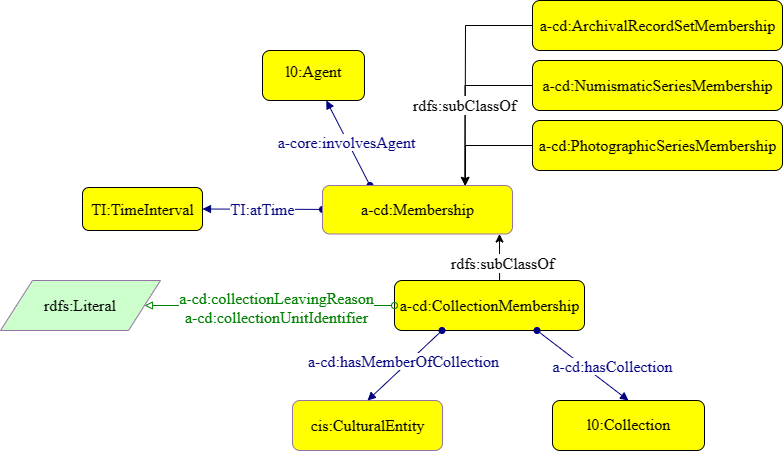

The diagram above was exported from draw.io. Its source (the exported page's mxGraphModel, read from the mxfile embedded in the PNG):
<mxGraphModel dx="890" dy="983" grid="1" gridSize="10" guides="1" tooltips="1" connect="1" arrows="1" fold="1" page="1" pageScale="1" pageWidth="827" pageHeight="1169" math="0" shadow="0">
  <root>
    <mxCell id="XeaKYCO61qXzk3dSmQUT-0" />
    <mxCell id="XeaKYCO61qXzk3dSmQUT-1" parent="XeaKYCO61qXzk3dSmQUT-0" />
    <mxCell id="XeaKYCO61qXzk3dSmQUT-2" value="&lt;font face=&quot;dialog&quot; style=&quot;font-size: 16px&quot;&gt;a-cd:CollectionMembership&lt;br&gt;&lt;/font&gt;" style="graphMlID=n4;shape=rect;rounded=1;arcsize=30;strokeWidth=1.0;fontFamily=Helvetica;fontSize=12;align=center;html=1;fillColor=#FFFF00;" parent="XeaKYCO61qXzk3dSmQUT-1" vertex="1">
      <mxGeometry x="402" y="340" width="190" height="50" as="geometry" />
    </mxCell>
    <mxCell id="XeaKYCO61qXzk3dSmQUT-3" value="&lt;font face=&quot;dialog&quot; style=&quot;font-size: 16px&quot;&gt;cis:CulturalEntity&lt;/font&gt;&lt;font face=&quot;dialog&quot; style=&quot;font-size: 16px&quot;&gt;&lt;br&gt;&lt;/font&gt;" style="graphMlID=n4;shape=rect;rounded=1;arcsize=30;fillColor=#FFFF00;strokeColor=#9673a6;strokeWidth=1.0;fontFamily=Helvetica;fontSize=12;fontColor=#000000;align=center;html=1;" parent="XeaKYCO61qXzk3dSmQUT-1" vertex="1">
      <mxGeometry x="300" y="460" width="150" height="50" as="geometry" />
    </mxCell>
    <mxCell id="XeaKYCO61qXzk3dSmQUT-4" value="" style="graphMlID=e0;rounded=0;endArrow=block;strokeColor=#000080;strokeWidth=1.0;startArrow=oval;startFill=1;endFill=1;exitX=0.25;exitY=1;exitDx=0;exitDy=0;entryX=0.5;entryY=0;entryDx=0;entryDy=0;" parent="XeaKYCO61qXzk3dSmQUT-1" source="XeaKYCO61qXzk3dSmQUT-2" target="XeaKYCO61qXzk3dSmQUT-3" edge="1">
      <mxGeometry relative="1" as="geometry">
        <mxPoint x="348" y="250" as="sourcePoint" />
        <mxPoint x="108" y="360" as="targetPoint" />
      </mxGeometry>
    </mxCell>
    <mxCell id="XeaKYCO61qXzk3dSmQUT-5" value="&lt;span style=&quot;background-color: rgb(255 , 255 , 255)&quot;&gt;a-cd:hasMemberOfCollection&lt;/span&gt;" style="text;html=1;spacing=0;align=center;fontFamily=dialog;fontSize=16;fontStyle=0;fontColor=#000080" parent="XeaKYCO61qXzk3dSmQUT-4" vertex="1">
      <mxGeometry width="116.953125" height="22.84375" relative="1" as="geometry">
        <mxPoint x="-60" y="-18" as="offset" />
      </mxGeometry>
    </mxCell>
    <mxCell id="XeaKYCO61qXzk3dSmQUT-6" value="&lt;span style=&quot;white-space: nowrap&quot;&gt;&lt;font face=&quot;dialog&quot;&gt;&lt;span style=&quot;font-size: 16px&quot;&gt;rdfs:Literal&lt;/span&gt;&lt;/font&gt;&lt;br&gt;&lt;/span&gt;" style="shape=parallelogram;perimeter=parallelogramPerimeter;whiteSpace=wrap;html=1;fillColor=#CCFFCC;strokeColor=#9673a6;" parent="XeaKYCO61qXzk3dSmQUT-1" vertex="1">
      <mxGeometry x="8" y="340" width="160" height="50" as="geometry" />
    </mxCell>
    <mxCell id="XeaKYCO61qXzk3dSmQUT-7" value="" style="graphMlID=e2;rounded=0;endArrow=block;strokeColor=#008000;strokeWidth=1.0;startArrow=oval;startFill=0;endFill=0;entryX=1;entryY=0.5;entryDx=0;entryDy=0;exitX=0;exitY=0.5;exitDx=0;exitDy=0;" parent="XeaKYCO61qXzk3dSmQUT-1" source="XeaKYCO61qXzk3dSmQUT-2" target="XeaKYCO61qXzk3dSmQUT-6" edge="1">
      <mxGeometry relative="1" as="geometry">
        <mxPoint x="278" y="310" as="sourcePoint" />
        <mxPoint x="512" y="140" as="targetPoint" />
      </mxGeometry>
    </mxCell>
    <mxCell id="XeaKYCO61qXzk3dSmQUT-8" value="&lt;span style=&quot;background-color: rgb(255 , 255 , 255)&quot;&gt;a-cd:collectionLeavingReason&lt;br&gt;a-cd:collectionUnitIdentifier&lt;br&gt;&lt;/span&gt;" style="text;html=1;spacing=0;align=center;fontFamily=dialog;fontSize=16;fontStyle=0;fontColor=#008000" parent="XeaKYCO61qXzk3dSmQUT-7" vertex="1">
      <mxGeometry width="102.82" height="30" relative="1" as="geometry">
        <mxPoint x="-44" y="-21" as="offset" />
      </mxGeometry>
    </mxCell>
    <mxCell id="XeaKYCO61qXzk3dSmQUT-9" value="" style="graphMlID=e5;rounded=0;endArrow=block;strokeColor=#000080;strokeWidth=1.0;startArrow=oval;startFill=1;endFill=1;exitX=0.75;exitY=1;exitDx=0;exitDy=0;entryX=0.5;entryY=0;entryDx=0;entryDy=0;" parent="XeaKYCO61qXzk3dSmQUT-1" source="XeaKYCO61qXzk3dSmQUT-2" target="XeaKYCO61qXzk3dSmQUT-11" edge="1">
      <mxGeometry relative="1" as="geometry">
        <mxPoint x="314.0533333333333" y="405" as="sourcePoint" />
        <mxPoint x="488" y="520" as="targetPoint" />
      </mxGeometry>
    </mxCell>
    <mxCell id="XeaKYCO61qXzk3dSmQUT-10" value="&lt;span style=&quot;background-color: rgb(255 , 255 , 255)&quot;&gt;a-cd:hasCollection&lt;/span&gt;" style="text;html=1;spacing=0;align=center;fontFamily=dialog;fontSize=16;fontStyle=0;fontColor=#000080" parent="XeaKYCO61qXzk3dSmQUT-9" vertex="1">
      <mxGeometry width="130" height="22.84" relative="1" as="geometry">
        <mxPoint x="-35" y="-13" as="offset" />
      </mxGeometry>
    </mxCell>
    <mxCell id="XeaKYCO61qXzk3dSmQUT-11" style="graphMlID=n4;shape=rect;rounded=1;arcsize=30;fillColor=#ffff00;strokeColor=#000000;strokeWidth=1.0;labelBackgroundColor=#FFFFFF;" parent="XeaKYCO61qXzk3dSmQUT-1" vertex="1">
      <mxGeometry x="560" y="460" width="152" height="50" as="geometry" />
    </mxCell>
    <mxCell id="XeaKYCO61qXzk3dSmQUT-12" value="l0:Collection" style="text;html=1;spacing=0;align=center;fontFamily=dialog;fontSize=16;fontStyle=0;fontColor=#000000" parent="XeaKYCO61qXzk3dSmQUT-11" vertex="1">
      <mxGeometry x="34.42138627348101" y="9.52059659090909" width="83.15722745303785" height="25.958806818181817" as="geometry" />
    </mxCell>
    <mxCell id="XeaKYCO61qXzk3dSmQUT-13" style="rounded=0;orthogonalLoop=1;jettySize=auto;html=1;exitX=0.553;exitY=-0.003;exitDx=0;exitDy=0;entryX=0.5;entryY=1;entryDx=0;entryDy=0;exitPerimeter=0;" parent="XeaKYCO61qXzk3dSmQUT-1" source="XeaKYCO61qXzk3dSmQUT-2" edge="1">
      <mxGeometry relative="1" as="geometry">
        <mxPoint x="423" y="250" as="sourcePoint" />
        <mxPoint x="507" y="293.5" as="targetPoint" />
      </mxGeometry>
    </mxCell>
    <mxCell id="XeaKYCO61qXzk3dSmQUT-14" value="&lt;span style=&quot;font-family: &amp;#34;dialog&amp;#34; ; font-size: 16px&quot;&gt;rdfs:subClassOf&lt;/span&gt;" style="edgeLabel;html=1;align=center;verticalAlign=middle;resizable=0;points=[];" parent="XeaKYCO61qXzk3dSmQUT-13" vertex="1" connectable="0">
      <mxGeometry x="-0.2404" y="-2" relative="1" as="geometry">
        <mxPoint as="offset" />
      </mxGeometry>
    </mxCell>
    <mxCell id="XeaKYCO61qXzk3dSmQUT-17" value="" style="graphMlID=e5;rounded=0;endArrow=block;strokeColor=#000080;strokeWidth=1.0;startArrow=oval;startFill=1;endFill=1;exitX=0.25;exitY=0;exitDx=0;exitDy=0;" parent="XeaKYCO61qXzk3dSmQUT-1" source="XeaKYCO61qXzk3dSmQUT-24" target="XeaKYCO61qXzk3dSmQUT-19" edge="1">
      <mxGeometry relative="1" as="geometry">
        <mxPoint x="630" y="300" as="sourcePoint" />
        <mxPoint x="478" y="510" as="targetPoint" />
      </mxGeometry>
    </mxCell>
    <mxCell id="XeaKYCO61qXzk3dSmQUT-18" value="&lt;span style=&quot;background-color: rgb(255 , 255 , 255)&quot;&gt;a-core:involvesAgent&lt;/span&gt;" style="text;html=1;spacing=0;align=center;fontFamily=dialog;fontSize=16;fontStyle=0;fontColor=#000080" parent="XeaKYCO61qXzk3dSmQUT-17" vertex="1">
      <mxGeometry width="130" height="22.84" relative="1" as="geometry">
        <mxPoint x="-67.2747202379447" y="-14.940031000981127" as="offset" />
      </mxGeometry>
    </mxCell>
    <mxCell id="XeaKYCO61qXzk3dSmQUT-19" style="graphMlID=n4;shape=rect;rounded=1;arcsize=30;fillColor=#ffff00;strokeColor=#000000;strokeWidth=1.0;labelBackgroundColor=#FFFFFF;" parent="XeaKYCO61qXzk3dSmQUT-1" vertex="1">
      <mxGeometry x="270" y="110" width="101.97" height="50" as="geometry" />
    </mxCell>
    <mxCell id="XeaKYCO61qXzk3dSmQUT-20" value="l0:Agent" style="text;html=1;spacing=0;align=center;fontFamily=dialog;fontSize=16;fontStyle=0;fontColor=#000000" parent="XeaKYCO61qXzk3dSmQUT-19" vertex="1">
      <mxGeometry x="23.091768146755655" y="7.187263257575758" width="55.786463706488625" height="25.958806818181817" as="geometry" />
    </mxCell>
    <mxCell id="XeaKYCO61qXzk3dSmQUT-21" value="" style="graphMlID=e5;rounded=0;endArrow=block;strokeColor=#000080;strokeWidth=1.0;startArrow=oval;startFill=1;endFill=1;entryX=1;entryY=0.5;entryDx=0;entryDy=0;" parent="XeaKYCO61qXzk3dSmQUT-1" source="XeaKYCO61qXzk3dSmQUT-24" target="XeaKYCO61qXzk3dSmQUT-23" edge="1">
      <mxGeometry relative="1" as="geometry">
        <mxPoint x="478" y="350" as="sourcePoint" />
        <mxPoint x="660" y="347" as="targetPoint" />
      </mxGeometry>
    </mxCell>
    <mxCell id="XeaKYCO61qXzk3dSmQUT-22" value="&lt;span style=&quot;background-color: rgb(255 , 255 , 255)&quot;&gt;TI:atTime&lt;/span&gt;" style="text;html=1;spacing=0;align=center;fontFamily=dialog;fontSize=16;fontStyle=0;fontColor=#000080" parent="XeaKYCO61qXzk3dSmQUT-21" vertex="1">
      <mxGeometry width="80" height="22.84" relative="1" as="geometry">
        <mxPoint x="-39.94472023794469" y="-14.000031000981128" as="offset" />
      </mxGeometry>
    </mxCell>
    <mxCell id="XeaKYCO61qXzk3dSmQUT-23" value="&lt;font face=&quot;dialog&quot; style=&quot;font-size: 16px&quot;&gt;TI:TimeInterval&lt;br&gt;&lt;/font&gt;" style="graphMlID=n4;shape=rect;rounded=1;arcsize=30;fillColor=#FFFF00;strokeColor=#000000;strokeWidth=1.0;fontFamily=Helvetica;fontSize=12;fontColor=#000000;align=center;html=1;" parent="XeaKYCO61qXzk3dSmQUT-1" vertex="1">
      <mxGeometry x="90" y="247" width="120" height="43" as="geometry" />
    </mxCell>
    <mxCell id="XeaKYCO61qXzk3dSmQUT-24" value="&lt;font face=&quot;dialog&quot;&gt;a-cd:Membership&lt;/font&gt;" style="graphMlID=n4;shape=rect;rounded=1;arcsize=30;fillColor=#FFFF00;strokeColor=#9673a6;strokeWidth=1.0;fontFamily=Helvetica;fontSize=16;fontColor=#000000;align=center;html=1;" parent="XeaKYCO61qXzk3dSmQUT-1" vertex="1">
      <mxGeometry x="330" y="245" width="190" height="48.5" as="geometry" />
    </mxCell>
    <mxCell id="e2jpieeRUO-_ZP4mLS3z-0" value="&lt;font face=&quot;dialog&quot; style=&quot;font-size: 16px&quot;&gt;a-cd:ArchivalRecordSetMembership&lt;br&gt;&lt;/font&gt;" style="graphMlID=n4;shape=rect;rounded=1;arcsize=30;strokeWidth=1.0;fontFamily=Helvetica;fontSize=12;align=center;html=1;fillColor=#FFFF00;" vertex="1" parent="XeaKYCO61qXzk3dSmQUT-1">
      <mxGeometry x="540" y="60" width="250" height="50" as="geometry" />
    </mxCell>
    <mxCell id="QUkNdAyk-ktycCyXfl-3-2" style="edgeStyle=orthogonalEdgeStyle;rounded=0;orthogonalLoop=1;jettySize=auto;html=1;exitX=0;exitY=0.5;exitDx=0;exitDy=0;entryX=0.75;entryY=0;entryDx=0;entryDy=0;" edge="1" parent="XeaKYCO61qXzk3dSmQUT-1" source="e2jpieeRUO-_ZP4mLS3z-1" target="XeaKYCO61qXzk3dSmQUT-24">
      <mxGeometry relative="1" as="geometry" />
    </mxCell>
    <mxCell id="e2jpieeRUO-_ZP4mLS3z-1" value="&lt;font face=&quot;dialog&quot; style=&quot;font-size: 16px&quot;&gt;a-cd:NumismaticSeriesMembership&lt;br&gt;&lt;/font&gt;" style="graphMlID=n4;shape=rect;rounded=1;arcsize=30;strokeWidth=1.0;fontFamily=Helvetica;fontSize=12;align=center;html=1;fillColor=#FFFF00;" vertex="1" parent="XeaKYCO61qXzk3dSmQUT-1">
      <mxGeometry x="540" y="120" width="250" height="50" as="geometry" />
    </mxCell>
    <mxCell id="QUkNdAyk-ktycCyXfl-3-3" style="edgeStyle=orthogonalEdgeStyle;rounded=0;orthogonalLoop=1;jettySize=auto;html=1;exitX=0;exitY=0.5;exitDx=0;exitDy=0;entryX=0.75;entryY=0;entryDx=0;entryDy=0;" edge="1" parent="XeaKYCO61qXzk3dSmQUT-1" source="e2jpieeRUO-_ZP4mLS3z-2" target="XeaKYCO61qXzk3dSmQUT-24">
      <mxGeometry relative="1" as="geometry">
        <mxPoint x="480" y="250" as="targetPoint" />
        <Array as="points">
          <mxPoint x="473" y="205" />
          <mxPoint x="473" y="245" />
        </Array>
      </mxGeometry>
    </mxCell>
    <mxCell id="e2jpieeRUO-_ZP4mLS3z-2" value="&lt;font face=&quot;dialog&quot; style=&quot;font-size: 16px&quot;&gt;a-cd:PhotographicSeriesMembership&lt;br&gt;&lt;/font&gt;" style="graphMlID=n4;shape=rect;rounded=1;arcsize=30;strokeWidth=1.0;fontFamily=Helvetica;fontSize=12;align=center;html=1;fillColor=#FFFF00;" vertex="1" parent="XeaKYCO61qXzk3dSmQUT-1">
      <mxGeometry x="540" y="180" width="250" height="50" as="geometry" />
    </mxCell>
    <mxCell id="QUkNdAyk-ktycCyXfl-3-0" style="rounded=0;orthogonalLoop=1;jettySize=auto;html=1;exitX=0;exitY=0.5;exitDx=0;exitDy=0;entryX=0.75;entryY=0;entryDx=0;entryDy=0;" edge="1" parent="XeaKYCO61qXzk3dSmQUT-1" source="e2jpieeRUO-_ZP4mLS3z-0" target="XeaKYCO61qXzk3dSmQUT-24">
      <mxGeometry relative="1" as="geometry">
        <mxPoint x="517" y="350" as="sourcePoint" />
        <mxPoint x="517" y="303.5" as="targetPoint" />
        <Array as="points">
          <mxPoint x="473" y="85" />
        </Array>
      </mxGeometry>
    </mxCell>
    <mxCell id="QUkNdAyk-ktycCyXfl-3-1" value="&lt;span style=&quot;font-family: &amp;#34;dialog&amp;#34; ; font-size: 16px&quot;&gt;rdfs:subClassOf&lt;/span&gt;" style="edgeLabel;html=1;align=center;verticalAlign=middle;resizable=0;points=[];" vertex="1" connectable="0" parent="QUkNdAyk-ktycCyXfl-3-0">
      <mxGeometry x="-0.2404" y="-2" relative="1" as="geometry">
        <mxPoint y="60" as="offset" />
      </mxGeometry>
    </mxCell>
  </root>
</mxGraphModel>